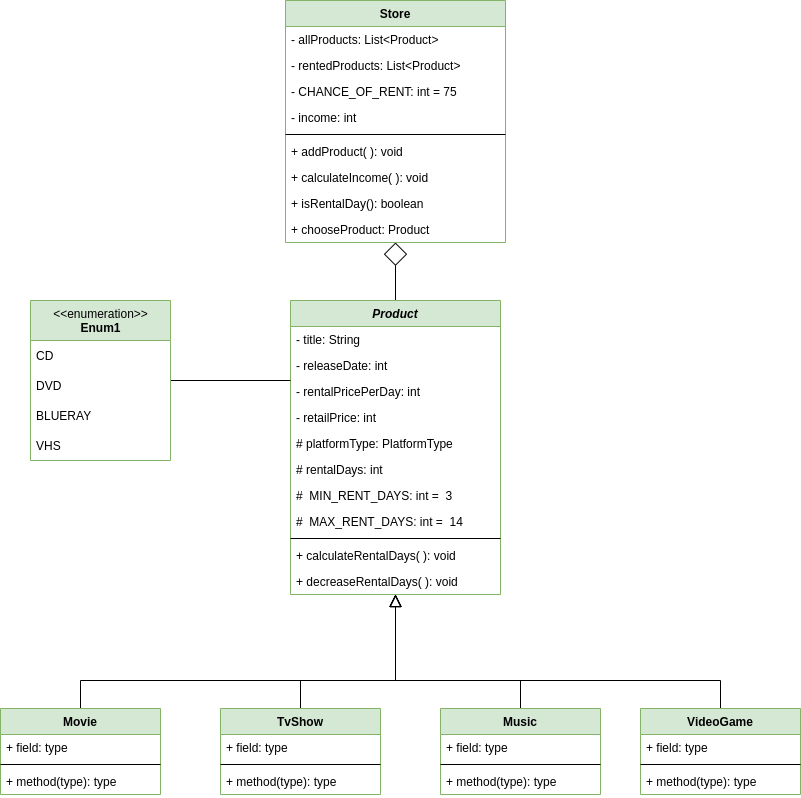

The diagram above was exported from draw.io. Its source (the exported page's mxGraphModel, read from the mxfile embedded in the PNG):
<mxGraphModel dx="1350" dy="1908" grid="1" gridSize="10" guides="1" tooltips="1" connect="1" arrows="1" fold="1" page="1" pageScale="1" pageWidth="850" pageHeight="1100" math="0" shadow="0">
  <root>
    <mxCell id="0" />
    <mxCell id="1" parent="0" />
    <mxCell id="tW15eIERnbmffeFYZw9e-1" value="Store" style="swimlane;fontStyle=1;align=center;verticalAlign=top;childLayout=stackLayout;horizontal=1;startSize=26;horizontalStack=0;resizeParent=1;resizeParentMax=0;resizeLast=0;collapsible=1;marginBottom=0;fillColor=#d5e8d4;strokeColor=#82b366;" parent="1" vertex="1">
      <mxGeometry x="315" y="-240" width="220" height="242" as="geometry" />
    </mxCell>
    <mxCell id="tW15eIERnbmffeFYZw9e-2" value="- allProducts: List&lt;Product&gt;" style="text;strokeColor=none;fillColor=none;align=left;verticalAlign=top;spacingLeft=4;spacingRight=4;overflow=hidden;rotatable=0;points=[[0,0.5],[1,0.5]];portConstraint=eastwest;" parent="tW15eIERnbmffeFYZw9e-1" vertex="1">
      <mxGeometry y="26" width="220" height="26" as="geometry" />
    </mxCell>
    <mxCell id="zEaITk3TjvsNQ820vANb-1" value="- rentedProducts: List&lt;Product&gt;" style="text;strokeColor=none;fillColor=none;align=left;verticalAlign=top;spacingLeft=4;spacingRight=4;overflow=hidden;rotatable=0;points=[[0,0.5],[1,0.5]];portConstraint=eastwest;" vertex="1" parent="tW15eIERnbmffeFYZw9e-1">
      <mxGeometry y="52" width="220" height="26" as="geometry" />
    </mxCell>
    <mxCell id="tW15eIERnbmffeFYZw9e-48" value="- CHANCE_OF_RENT: int = 75" style="text;strokeColor=none;fillColor=none;align=left;verticalAlign=top;spacingLeft=4;spacingRight=4;overflow=hidden;rotatable=0;points=[[0,0.5],[1,0.5]];portConstraint=eastwest;" parent="tW15eIERnbmffeFYZw9e-1" vertex="1">
      <mxGeometry y="78" width="220" height="26" as="geometry" />
    </mxCell>
    <mxCell id="zEaITk3TjvsNQ820vANb-2" value="- income: int" style="text;strokeColor=none;fillColor=none;align=left;verticalAlign=top;spacingLeft=4;spacingRight=4;overflow=hidden;rotatable=0;points=[[0,0.5],[1,0.5]];portConstraint=eastwest;" vertex="1" parent="tW15eIERnbmffeFYZw9e-1">
      <mxGeometry y="104" width="220" height="26" as="geometry" />
    </mxCell>
    <mxCell id="tW15eIERnbmffeFYZw9e-3" value="" style="line;strokeWidth=1;fillColor=none;align=left;verticalAlign=middle;spacingTop=-1;spacingLeft=3;spacingRight=3;rotatable=0;labelPosition=right;points=[];portConstraint=eastwest;" parent="tW15eIERnbmffeFYZw9e-1" vertex="1">
      <mxGeometry y="130" width="220" height="8" as="geometry" />
    </mxCell>
    <mxCell id="tW15eIERnbmffeFYZw9e-56" value="+ addProduct( ): void" style="text;strokeColor=none;fillColor=none;align=left;verticalAlign=top;spacingLeft=4;spacingRight=4;overflow=hidden;rotatable=0;points=[[0,0.5],[1,0.5]];portConstraint=eastwest;" parent="tW15eIERnbmffeFYZw9e-1" vertex="1">
      <mxGeometry y="138" width="220" height="26" as="geometry" />
    </mxCell>
    <mxCell id="tW15eIERnbmffeFYZw9e-4" value="+ calculateIncome( ): void" style="text;strokeColor=none;fillColor=none;align=left;verticalAlign=top;spacingLeft=4;spacingRight=4;overflow=hidden;rotatable=0;points=[[0,0.5],[1,0.5]];portConstraint=eastwest;" parent="tW15eIERnbmffeFYZw9e-1" vertex="1">
      <mxGeometry y="164" width="220" height="26" as="geometry" />
    </mxCell>
    <mxCell id="zEaITk3TjvsNQ820vANb-3" value="+ isRentalDay(): boolean" style="text;strokeColor=none;fillColor=none;align=left;verticalAlign=top;spacingLeft=4;spacingRight=4;overflow=hidden;rotatable=0;points=[[0,0.5],[1,0.5]];portConstraint=eastwest;" vertex="1" parent="tW15eIERnbmffeFYZw9e-1">
      <mxGeometry y="190" width="220" height="26" as="geometry" />
    </mxCell>
    <mxCell id="zEaITk3TjvsNQ820vANb-4" value="+ chooseProduct: Product" style="text;strokeColor=none;fillColor=none;align=left;verticalAlign=top;spacingLeft=4;spacingRight=4;overflow=hidden;rotatable=0;points=[[0,0.5],[1,0.5]];portConstraint=eastwest;" vertex="1" parent="tW15eIERnbmffeFYZw9e-1">
      <mxGeometry y="216" width="220" height="26" as="geometry" />
    </mxCell>
    <mxCell id="tW15eIERnbmffeFYZw9e-41" style="edgeStyle=orthogonalEdgeStyle;rounded=0;orthogonalLoop=1;jettySize=auto;html=1;endArrow=diamond;endFill=0;endSize=21;strokeWidth=1;" parent="1" source="tW15eIERnbmffeFYZw9e-5" target="tW15eIERnbmffeFYZw9e-1" edge="1">
      <mxGeometry relative="1" as="geometry" />
    </mxCell>
    <mxCell id="tW15eIERnbmffeFYZw9e-5" value="Product" style="swimlane;fontStyle=3;align=center;verticalAlign=top;childLayout=stackLayout;horizontal=1;startSize=26;horizontalStack=0;resizeParent=1;resizeParentMax=0;resizeLast=0;collapsible=1;marginBottom=0;fillColor=#d5e8d4;strokeColor=#82b366;" parent="1" vertex="1">
      <mxGeometry x="320" y="60" width="210" height="294" as="geometry" />
    </mxCell>
    <mxCell id="tW15eIERnbmffeFYZw9e-6" value="- title: String" style="text;strokeColor=none;fillColor=none;align=left;verticalAlign=top;spacingLeft=4;spacingRight=4;overflow=hidden;rotatable=0;points=[[0,0.5],[1,0.5]];portConstraint=eastwest;" parent="tW15eIERnbmffeFYZw9e-5" vertex="1">
      <mxGeometry y="26" width="210" height="26" as="geometry" />
    </mxCell>
    <mxCell id="tW15eIERnbmffeFYZw9e-9" value="- releaseDate: int" style="text;strokeColor=none;fillColor=none;align=left;verticalAlign=top;spacingLeft=4;spacingRight=4;overflow=hidden;rotatable=0;points=[[0,0.5],[1,0.5]];portConstraint=eastwest;" parent="tW15eIERnbmffeFYZw9e-5" vertex="1">
      <mxGeometry y="52" width="210" height="26" as="geometry" />
    </mxCell>
    <mxCell id="tW15eIERnbmffeFYZw9e-10" value="- rentalPricePerDay: int" style="text;strokeColor=none;fillColor=none;align=left;verticalAlign=top;spacingLeft=4;spacingRight=4;overflow=hidden;rotatable=0;points=[[0,0.5],[1,0.5]];portConstraint=eastwest;" parent="tW15eIERnbmffeFYZw9e-5" vertex="1">
      <mxGeometry y="78" width="210" height="26" as="geometry" />
    </mxCell>
    <mxCell id="tW15eIERnbmffeFYZw9e-13" value="- retailPrice: int" style="text;strokeColor=none;fillColor=none;align=left;verticalAlign=top;spacingLeft=4;spacingRight=4;overflow=hidden;rotatable=0;points=[[0,0.5],[1,0.5]];portConstraint=eastwest;" parent="tW15eIERnbmffeFYZw9e-5" vertex="1">
      <mxGeometry y="104" width="210" height="26" as="geometry" />
    </mxCell>
    <mxCell id="tW15eIERnbmffeFYZw9e-11" value="# platformType: PlatformType" style="text;strokeColor=none;fillColor=none;align=left;verticalAlign=top;spacingLeft=4;spacingRight=4;overflow=hidden;rotatable=0;points=[[0,0.5],[1,0.5]];portConstraint=eastwest;" parent="tW15eIERnbmffeFYZw9e-5" vertex="1">
      <mxGeometry y="130" width="210" height="26" as="geometry" />
    </mxCell>
    <mxCell id="tW15eIERnbmffeFYZw9e-53" value="# rentalDays: int" style="text;strokeColor=none;fillColor=none;align=left;verticalAlign=top;spacingLeft=4;spacingRight=4;overflow=hidden;rotatable=0;points=[[0,0.5],[1,0.5]];portConstraint=eastwest;" parent="tW15eIERnbmffeFYZw9e-5" vertex="1">
      <mxGeometry y="156" width="210" height="26" as="geometry" />
    </mxCell>
    <mxCell id="tW15eIERnbmffeFYZw9e-54" value="#  MIN_RENT_DAYS: int =  3" style="text;strokeColor=none;fillColor=none;align=left;verticalAlign=top;spacingLeft=4;spacingRight=4;overflow=hidden;rotatable=0;points=[[0,0.5],[1,0.5]];portConstraint=eastwest;" parent="tW15eIERnbmffeFYZw9e-5" vertex="1">
      <mxGeometry y="182" width="210" height="26" as="geometry" />
    </mxCell>
    <mxCell id="tW15eIERnbmffeFYZw9e-55" value="#  MAX_RENT_DAYS: int =  14" style="text;strokeColor=none;fillColor=none;align=left;verticalAlign=top;spacingLeft=4;spacingRight=4;overflow=hidden;rotatable=0;points=[[0,0.5],[1,0.5]];portConstraint=eastwest;" parent="tW15eIERnbmffeFYZw9e-5" vertex="1">
      <mxGeometry y="208" width="210" height="26" as="geometry" />
    </mxCell>
    <mxCell id="tW15eIERnbmffeFYZw9e-7" value="" style="line;strokeWidth=1;fillColor=none;align=left;verticalAlign=middle;spacingTop=-1;spacingLeft=3;spacingRight=3;rotatable=0;labelPosition=right;points=[];portConstraint=eastwest;" parent="tW15eIERnbmffeFYZw9e-5" vertex="1">
      <mxGeometry y="234" width="210" height="8" as="geometry" />
    </mxCell>
    <mxCell id="tW15eIERnbmffeFYZw9e-45" value="+ calculateRentalDays( ): void" style="text;strokeColor=none;fillColor=none;align=left;verticalAlign=top;spacingLeft=4;spacingRight=4;overflow=hidden;rotatable=0;points=[[0,0.5],[1,0.5]];portConstraint=eastwest;" parent="tW15eIERnbmffeFYZw9e-5" vertex="1">
      <mxGeometry y="242" width="210" height="26" as="geometry" />
    </mxCell>
    <mxCell id="tW15eIERnbmffeFYZw9e-46" value="+ decreaseRentalDays( ): void" style="text;strokeColor=none;fillColor=none;align=left;verticalAlign=top;spacingLeft=4;spacingRight=4;overflow=hidden;rotatable=0;points=[[0,0.5],[1,0.5]];portConstraint=eastwest;" parent="tW15eIERnbmffeFYZw9e-5" vertex="1">
      <mxGeometry y="268" width="210" height="26" as="geometry" />
    </mxCell>
    <mxCell id="tW15eIERnbmffeFYZw9e-30" style="edgeStyle=orthogonalEdgeStyle;rounded=0;orthogonalLoop=1;jettySize=auto;html=1;endArrow=block;endFill=0;endSize=10;" parent="1" source="tW15eIERnbmffeFYZw9e-14" target="tW15eIERnbmffeFYZw9e-5" edge="1">
      <mxGeometry relative="1" as="geometry">
        <Array as="points">
          <mxPoint x="110" y="440" />
          <mxPoint x="425" y="440" />
        </Array>
      </mxGeometry>
    </mxCell>
    <mxCell id="tW15eIERnbmffeFYZw9e-14" value="Movie" style="swimlane;fontStyle=1;align=center;verticalAlign=top;childLayout=stackLayout;horizontal=1;startSize=26;horizontalStack=0;resizeParent=1;resizeParentMax=0;resizeLast=0;collapsible=1;marginBottom=0;fillColor=#d5e8d4;strokeColor=#82b366;" parent="1" vertex="1">
      <mxGeometry x="30" y="468" width="160" height="86" as="geometry" />
    </mxCell>
    <mxCell id="tW15eIERnbmffeFYZw9e-15" value="+ field: type" style="text;strokeColor=none;fillColor=none;align=left;verticalAlign=top;spacingLeft=4;spacingRight=4;overflow=hidden;rotatable=0;points=[[0,0.5],[1,0.5]];portConstraint=eastwest;" parent="tW15eIERnbmffeFYZw9e-14" vertex="1">
      <mxGeometry y="26" width="160" height="26" as="geometry" />
    </mxCell>
    <mxCell id="tW15eIERnbmffeFYZw9e-16" value="" style="line;strokeWidth=1;fillColor=none;align=left;verticalAlign=middle;spacingTop=-1;spacingLeft=3;spacingRight=3;rotatable=0;labelPosition=right;points=[];portConstraint=eastwest;" parent="tW15eIERnbmffeFYZw9e-14" vertex="1">
      <mxGeometry y="52" width="160" height="8" as="geometry" />
    </mxCell>
    <mxCell id="tW15eIERnbmffeFYZw9e-17" value="+ method(type): type" style="text;strokeColor=none;fillColor=none;align=left;verticalAlign=top;spacingLeft=4;spacingRight=4;overflow=hidden;rotatable=0;points=[[0,0.5],[1,0.5]];portConstraint=eastwest;" parent="tW15eIERnbmffeFYZw9e-14" vertex="1">
      <mxGeometry y="60" width="160" height="26" as="geometry" />
    </mxCell>
    <mxCell id="tW15eIERnbmffeFYZw9e-31" style="edgeStyle=orthogonalEdgeStyle;rounded=0;orthogonalLoop=1;jettySize=auto;html=1;endArrow=block;endFill=0;endSize=10;" parent="1" source="tW15eIERnbmffeFYZw9e-18" target="tW15eIERnbmffeFYZw9e-5" edge="1">
      <mxGeometry relative="1" as="geometry">
        <Array as="points">
          <mxPoint x="330" y="440" />
          <mxPoint x="425" y="440" />
        </Array>
      </mxGeometry>
    </mxCell>
    <mxCell id="tW15eIERnbmffeFYZw9e-18" value="TvShow" style="swimlane;fontStyle=1;align=center;verticalAlign=top;childLayout=stackLayout;horizontal=1;startSize=26;horizontalStack=0;resizeParent=1;resizeParentMax=0;resizeLast=0;collapsible=1;marginBottom=0;fillColor=#d5e8d4;strokeColor=#82b366;" parent="1" vertex="1">
      <mxGeometry x="250" y="468" width="160" height="86" as="geometry" />
    </mxCell>
    <mxCell id="tW15eIERnbmffeFYZw9e-19" value="+ field: type" style="text;strokeColor=none;fillColor=none;align=left;verticalAlign=top;spacingLeft=4;spacingRight=4;overflow=hidden;rotatable=0;points=[[0,0.5],[1,0.5]];portConstraint=eastwest;" parent="tW15eIERnbmffeFYZw9e-18" vertex="1">
      <mxGeometry y="26" width="160" height="26" as="geometry" />
    </mxCell>
    <mxCell id="tW15eIERnbmffeFYZw9e-20" value="" style="line;strokeWidth=1;fillColor=none;align=left;verticalAlign=middle;spacingTop=-1;spacingLeft=3;spacingRight=3;rotatable=0;labelPosition=right;points=[];portConstraint=eastwest;" parent="tW15eIERnbmffeFYZw9e-18" vertex="1">
      <mxGeometry y="52" width="160" height="8" as="geometry" />
    </mxCell>
    <mxCell id="tW15eIERnbmffeFYZw9e-21" value="+ method(type): type" style="text;strokeColor=none;fillColor=none;align=left;verticalAlign=top;spacingLeft=4;spacingRight=4;overflow=hidden;rotatable=0;points=[[0,0.5],[1,0.5]];portConstraint=eastwest;" parent="tW15eIERnbmffeFYZw9e-18" vertex="1">
      <mxGeometry y="60" width="160" height="26" as="geometry" />
    </mxCell>
    <mxCell id="tW15eIERnbmffeFYZw9e-32" style="edgeStyle=orthogonalEdgeStyle;rounded=0;orthogonalLoop=1;jettySize=auto;html=1;endArrow=block;endFill=0;endSize=10;" parent="1" source="tW15eIERnbmffeFYZw9e-22" target="tW15eIERnbmffeFYZw9e-5" edge="1">
      <mxGeometry relative="1" as="geometry">
        <Array as="points">
          <mxPoint x="550" y="440" />
          <mxPoint x="425" y="440" />
        </Array>
      </mxGeometry>
    </mxCell>
    <mxCell id="tW15eIERnbmffeFYZw9e-22" value="Music" style="swimlane;fontStyle=1;align=center;verticalAlign=top;childLayout=stackLayout;horizontal=1;startSize=26;horizontalStack=0;resizeParent=1;resizeParentMax=0;resizeLast=0;collapsible=1;marginBottom=0;fillColor=#d5e8d4;strokeColor=#82b366;" parent="1" vertex="1">
      <mxGeometry x="470" y="468" width="160" height="86" as="geometry" />
    </mxCell>
    <mxCell id="tW15eIERnbmffeFYZw9e-23" value="+ field: type" style="text;strokeColor=none;fillColor=none;align=left;verticalAlign=top;spacingLeft=4;spacingRight=4;overflow=hidden;rotatable=0;points=[[0,0.5],[1,0.5]];portConstraint=eastwest;" parent="tW15eIERnbmffeFYZw9e-22" vertex="1">
      <mxGeometry y="26" width="160" height="26" as="geometry" />
    </mxCell>
    <mxCell id="tW15eIERnbmffeFYZw9e-24" value="" style="line;strokeWidth=1;fillColor=none;align=left;verticalAlign=middle;spacingTop=-1;spacingLeft=3;spacingRight=3;rotatable=0;labelPosition=right;points=[];portConstraint=eastwest;" parent="tW15eIERnbmffeFYZw9e-22" vertex="1">
      <mxGeometry y="52" width="160" height="8" as="geometry" />
    </mxCell>
    <mxCell id="tW15eIERnbmffeFYZw9e-25" value="+ method(type): type" style="text;strokeColor=none;fillColor=none;align=left;verticalAlign=top;spacingLeft=4;spacingRight=4;overflow=hidden;rotatable=0;points=[[0,0.5],[1,0.5]];portConstraint=eastwest;" parent="tW15eIERnbmffeFYZw9e-22" vertex="1">
      <mxGeometry y="60" width="160" height="26" as="geometry" />
    </mxCell>
    <mxCell id="tW15eIERnbmffeFYZw9e-33" style="edgeStyle=orthogonalEdgeStyle;rounded=0;orthogonalLoop=1;jettySize=auto;html=1;endArrow=block;endFill=0;strokeWidth=1;endSize=10;" parent="1" source="tW15eIERnbmffeFYZw9e-26" target="tW15eIERnbmffeFYZw9e-5" edge="1">
      <mxGeometry relative="1" as="geometry">
        <Array as="points">
          <mxPoint x="750" y="440" />
          <mxPoint x="425" y="440" />
        </Array>
      </mxGeometry>
    </mxCell>
    <mxCell id="tW15eIERnbmffeFYZw9e-26" value="VideoGame" style="swimlane;fontStyle=1;align=center;verticalAlign=top;childLayout=stackLayout;horizontal=1;startSize=26;horizontalStack=0;resizeParent=1;resizeParentMax=0;resizeLast=0;collapsible=1;marginBottom=0;fillColor=#d5e8d4;strokeColor=#82b366;" parent="1" vertex="1">
      <mxGeometry x="670" y="468" width="160" height="86" as="geometry" />
    </mxCell>
    <mxCell id="tW15eIERnbmffeFYZw9e-27" value="+ field: type" style="text;strokeColor=none;fillColor=none;align=left;verticalAlign=top;spacingLeft=4;spacingRight=4;overflow=hidden;rotatable=0;points=[[0,0.5],[1,0.5]];portConstraint=eastwest;" parent="tW15eIERnbmffeFYZw9e-26" vertex="1">
      <mxGeometry y="26" width="160" height="26" as="geometry" />
    </mxCell>
    <mxCell id="tW15eIERnbmffeFYZw9e-28" value="" style="line;strokeWidth=1;fillColor=none;align=left;verticalAlign=middle;spacingTop=-1;spacingLeft=3;spacingRight=3;rotatable=0;labelPosition=right;points=[];portConstraint=eastwest;" parent="tW15eIERnbmffeFYZw9e-26" vertex="1">
      <mxGeometry y="52" width="160" height="8" as="geometry" />
    </mxCell>
    <mxCell id="tW15eIERnbmffeFYZw9e-29" value="+ method(type): type" style="text;strokeColor=none;fillColor=none;align=left;verticalAlign=top;spacingLeft=4;spacingRight=4;overflow=hidden;rotatable=0;points=[[0,0.5],[1,0.5]];portConstraint=eastwest;" parent="tW15eIERnbmffeFYZw9e-26" vertex="1">
      <mxGeometry y="60" width="160" height="26" as="geometry" />
    </mxCell>
    <mxCell id="tW15eIERnbmffeFYZw9e-40" style="edgeStyle=orthogonalEdgeStyle;rounded=0;orthogonalLoop=1;jettySize=auto;html=1;entryX=0;entryY=0.077;entryDx=0;entryDy=0;entryPerimeter=0;endArrow=none;endFill=0;endSize=10;strokeWidth=1;" parent="1" source="tW15eIERnbmffeFYZw9e-35" target="tW15eIERnbmffeFYZw9e-10" edge="1">
      <mxGeometry relative="1" as="geometry" />
    </mxCell>
    <mxCell id="tW15eIERnbmffeFYZw9e-35" value="&amp;lt;&amp;lt;enumeration&amp;gt;&amp;gt;&lt;br&gt;&lt;b&gt;Enum1&lt;/b&gt;" style="swimlane;fontStyle=0;align=center;verticalAlign=top;childLayout=stackLayout;horizontal=1;startSize=40;horizontalStack=0;resizeParent=1;resizeParentMax=0;resizeLast=0;collapsible=0;marginBottom=0;html=1;fillColor=#d5e8d4;strokeColor=#82b366;" parent="1" vertex="1">
      <mxGeometry x="60" y="60" width="140" height="160" as="geometry" />
    </mxCell>
    <mxCell id="tW15eIERnbmffeFYZw9e-36" value="CD" style="text;html=1;strokeColor=none;fillColor=none;align=left;verticalAlign=middle;spacingLeft=4;spacingRight=4;overflow=hidden;rotatable=0;points=[[0,0.5],[1,0.5]];portConstraint=eastwest;" parent="tW15eIERnbmffeFYZw9e-35" vertex="1">
      <mxGeometry y="40" width="140" height="30" as="geometry" />
    </mxCell>
    <mxCell id="tW15eIERnbmffeFYZw9e-37" value="DVD" style="text;html=1;strokeColor=none;fillColor=none;align=left;verticalAlign=middle;spacingLeft=4;spacingRight=4;overflow=hidden;rotatable=0;points=[[0,0.5],[1,0.5]];portConstraint=eastwest;" parent="tW15eIERnbmffeFYZw9e-35" vertex="1">
      <mxGeometry y="70" width="140" height="30" as="geometry" />
    </mxCell>
    <mxCell id="tW15eIERnbmffeFYZw9e-38" value="BLUERAY" style="text;html=1;strokeColor=none;fillColor=none;align=left;verticalAlign=middle;spacingLeft=4;spacingRight=4;overflow=hidden;rotatable=0;points=[[0,0.5],[1,0.5]];portConstraint=eastwest;" parent="tW15eIERnbmffeFYZw9e-35" vertex="1">
      <mxGeometry y="100" width="140" height="30" as="geometry" />
    </mxCell>
    <mxCell id="tW15eIERnbmffeFYZw9e-39" value="VHS" style="text;html=1;strokeColor=none;fillColor=none;align=left;verticalAlign=middle;spacingLeft=4;spacingRight=4;overflow=hidden;rotatable=0;points=[[0,0.5],[1,0.5]];portConstraint=eastwest;" parent="tW15eIERnbmffeFYZw9e-35" vertex="1">
      <mxGeometry y="130" width="140" height="30" as="geometry" />
    </mxCell>
  </root>
</mxGraphModel>